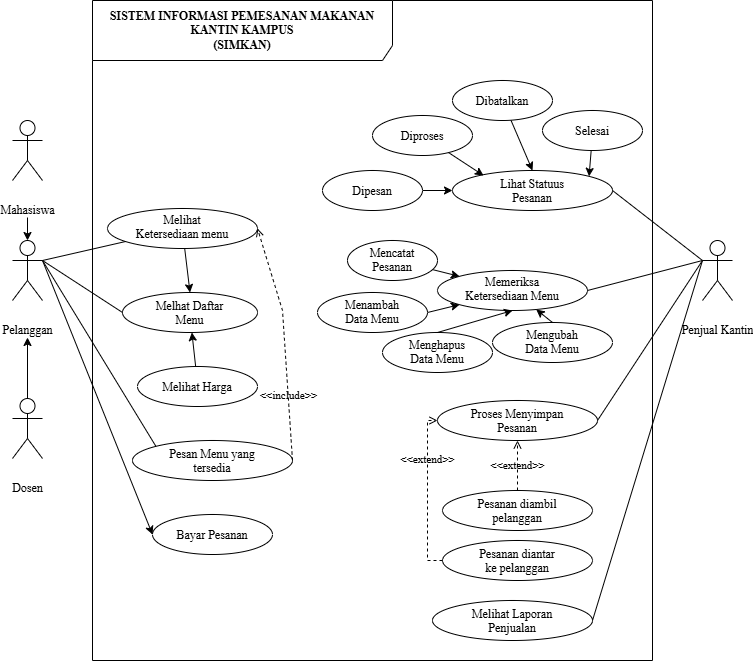

The diagram above was exported from draw.io. Its source (the exported page's mxGraphModel, read from the mxfile embedded in the PNG):
<mxGraphModel dx="790" dy="1186" grid="1" gridSize="10" guides="1" tooltips="1" connect="1" arrows="1" fold="1" page="1" pageScale="1" pageWidth="850" pageHeight="1100" math="0" shadow="0">
  <root>
    <mxCell id="0" />
    <mxCell id="1" parent="0" />
    <mxCell id="P-b3ua8nSuWWlkohG5bb-1" parent="1" style="shape=umlFrame;whiteSpace=wrap;html=1;pointerEvents=0;recursiveResize=0;container=1;collapsible=0;width=300;height=60;fontFamily=Times New Roman;fontStyle=1;align=center;verticalAlign=middle;" value="SISTEM INFORMASI PEMESANAN MAKANAN KANTIN KAMPUS&lt;br&gt;(SIMKAN)" vertex="1">
      <mxGeometry height="660" width="560" x="120" y="120" as="geometry" />
    </mxCell>
    <mxCell id="P-b3ua8nSuWWlkohG5bb-12" parent="P-b3ua8nSuWWlkohG5bb-1" style="ellipse;whiteSpace=wrap;html=1;shapeInside=1;fontFamily=Times New Roman;fontStyle=0;align=center;verticalAlign=middle;" value="Melhat Daftar Menu" vertex="1">
      <mxGeometry height="40" width="135" x="30" y="292" as="geometry" />
    </mxCell>
    <mxCell id="P-b3ua8nSuWWlkohG5bb-47" edge="1" parent="P-b3ua8nSuWWlkohG5bb-1" source="P-b3ua8nSuWWlkohG5bb-13" style="rounded=0;orthogonalLoop=1;jettySize=auto;html=1;entryX=0.5;entryY=0;entryDx=0;entryDy=0;defaultLabelBackgroundColor=page;labelPadding=0 4;fontFamily=Times New Roman;fontStyle=0;align=center;verticalAlign=middle;" target="P-b3ua8nSuWWlkohG5bb-12">
      <mxGeometry relative="1" as="geometry" />
    </mxCell>
    <mxCell id="P-b3ua8nSuWWlkohG5bb-13" parent="P-b3ua8nSuWWlkohG5bb-1" style="ellipse;whiteSpace=wrap;html=1;shapeInside=1;fontFamily=Times New Roman;fontStyle=0;align=center;verticalAlign=middle;" value="Melihat Ketersediaan menu" vertex="1">
      <mxGeometry height="40" width="150" x="15" y="208" as="geometry" />
    </mxCell>
    <mxCell id="P-b3ua8nSuWWlkohG5bb-46" edge="1" parent="P-b3ua8nSuWWlkohG5bb-1" source="P-b3ua8nSuWWlkohG5bb-14" style="rounded=0;orthogonalLoop=1;jettySize=auto;html=1;defaultLabelBackgroundColor=page;labelPadding=0 4;fontFamily=Times New Roman;fontStyle=0;align=center;verticalAlign=middle;" target="P-b3ua8nSuWWlkohG5bb-12">
      <mxGeometry relative="1" as="geometry" />
    </mxCell>
    <mxCell id="P-b3ua8nSuWWlkohG5bb-14" parent="P-b3ua8nSuWWlkohG5bb-1" style="ellipse;whiteSpace=wrap;html=1;shapeInside=1;fontFamily=Times New Roman;fontStyle=0;align=center;verticalAlign=middle;" value="Melihat Harga" vertex="1">
      <mxGeometry height="40" width="120" x="45" y="366" as="geometry" />
    </mxCell>
    <mxCell id="P-b3ua8nSuWWlkohG5bb-16" parent="P-b3ua8nSuWWlkohG5bb-1" style="ellipse;whiteSpace=wrap;html=1;shapeInside=1;fontFamily=Times New Roman;fontStyle=0;align=center;verticalAlign=middle;" value="Pesan Menu yang tersedia" vertex="1">
      <mxGeometry height="40" width="160" x="40" y="440" as="geometry" />
    </mxCell>
    <mxCell id="P-b3ua8nSuWWlkohG5bb-17" parent="P-b3ua8nSuWWlkohG5bb-1" style="ellipse;whiteSpace=wrap;html=1;shapeInside=1;fontFamily=Times New Roman;fontStyle=0;align=center;verticalAlign=middle;" value="Proses Menyimpan Pesanan" vertex="1">
      <mxGeometry height="40" width="160" x="345" y="400" as="geometry" />
    </mxCell>
    <mxCell id="P-b3ua8nSuWWlkohG5bb-18" parent="P-b3ua8nSuWWlkohG5bb-1" style="ellipse;whiteSpace=wrap;html=1;shapeInside=1;fontFamily=Times New Roman;fontStyle=0;align=center;verticalAlign=middle;" value="Memeriksa Ketersediaan Menu" vertex="1">
      <mxGeometry height="40" width="150" x="345" y="270" as="geometry" />
    </mxCell>
    <mxCell id="P-b3ua8nSuWWlkohG5bb-19" parent="P-b3ua8nSuWWlkohG5bb-1" style="ellipse;whiteSpace=wrap;html=1;shapeInside=1;fontFamily=Times New Roman;fontStyle=0;align=center;verticalAlign=middle;" value="Bayar Pesanan" vertex="1">
      <mxGeometry height="40" width="120" x="60" y="514" as="geometry" />
    </mxCell>
    <mxCell id="P-b3ua8nSuWWlkohG5bb-62" edge="1" parent="P-b3ua8nSuWWlkohG5bb-1" source="P-b3ua8nSuWWlkohG5bb-20" style="rounded=0;orthogonalLoop=1;jettySize=auto;html=1;defaultLabelBackgroundColor=page;labelPadding=0 4;entryX=0;entryY=0;entryDx=0;entryDy=0;fontFamily=Times New Roman;fontStyle=0;align=center;verticalAlign=middle;" target="P-b3ua8nSuWWlkohG5bb-18">
      <mxGeometry relative="1" as="geometry" />
    </mxCell>
    <mxCell id="P-b3ua8nSuWWlkohG5bb-20" parent="P-b3ua8nSuWWlkohG5bb-1" style="ellipse;whiteSpace=wrap;html=1;shapeInside=1;fontFamily=Times New Roman;fontStyle=0;align=center;verticalAlign=middle;" value="Mencatat Pesanan" vertex="1">
      <mxGeometry height="40" width="90" x="255" y="240" as="geometry" />
    </mxCell>
    <mxCell id="P-b3ua8nSuWWlkohG5bb-56" edge="1" parent="P-b3ua8nSuWWlkohG5bb-1" source="P-b3ua8nSuWWlkohG5bb-21" style="edgeStyle=orthogonalEdgeStyle;rounded=0;orthogonalLoop=1;jettySize=auto;html=1;defaultLabelBackgroundColor=page;labelPadding=0 4;entryX=0;entryY=0.5;entryDx=0;entryDy=0;fontFamily=Times New Roman;fontStyle=0;align=center;verticalAlign=middle;" target="P-b3ua8nSuWWlkohG5bb-31" value="">
      <mxGeometry relative="1" as="geometry" />
    </mxCell>
    <mxCell id="P-b3ua8nSuWWlkohG5bb-21" parent="P-b3ua8nSuWWlkohG5bb-1" style="ellipse;whiteSpace=wrap;html=1;shapeInside=1;fontFamily=Times New Roman;fontStyle=0;align=center;verticalAlign=middle;" value="&lt;br&gt;&lt;div&gt;Dipesan&lt;/div&gt;" vertex="1">
      <mxGeometry height="40" width="100" x="230" y="170" as="geometry" />
    </mxCell>
    <mxCell id="P-b3ua8nSuWWlkohG5bb-54" edge="1" parent="P-b3ua8nSuWWlkohG5bb-1" source="P-b3ua8nSuWWlkohG5bb-22" style="rounded=0;orthogonalLoop=1;jettySize=auto;html=1;entryX=0.5;entryY=0;entryDx=0;entryDy=0;defaultLabelBackgroundColor=page;labelPadding=0 4;fontFamily=Times New Roman;fontStyle=0;align=center;verticalAlign=middle;" target="P-b3ua8nSuWWlkohG5bb-31">
      <mxGeometry relative="1" as="geometry" />
    </mxCell>
    <mxCell id="P-b3ua8nSuWWlkohG5bb-22" parent="P-b3ua8nSuWWlkohG5bb-1" style="ellipse;whiteSpace=wrap;html=1;shapeInside=1;fontFamily=Times New Roman;fontStyle=0;align=center;verticalAlign=middle;" value="&lt;div&gt;Dibatalkan&lt;/div&gt;" vertex="1">
      <mxGeometry height="40" width="100" x="360" y="80" as="geometry" />
    </mxCell>
    <mxCell id="P-b3ua8nSuWWlkohG5bb-23" parent="P-b3ua8nSuWWlkohG5bb-1" style="ellipse;whiteSpace=wrap;html=1;shapeInside=1;fontFamily=Times New Roman;fontStyle=0;align=center;verticalAlign=middle;" value="Pesanan diantar ke pelanggan" vertex="1">
      <mxGeometry height="40" width="150" x="350" y="540" as="geometry" />
    </mxCell>
    <mxCell id="P-b3ua8nSuWWlkohG5bb-24" parent="P-b3ua8nSuWWlkohG5bb-1" style="ellipse;whiteSpace=wrap;html=1;shapeInside=1;fontFamily=Times New Roman;fontStyle=0;align=center;verticalAlign=middle;" value="Pesanan diambil pelanggan" vertex="1">
      <mxGeometry height="40" width="150" x="350" y="490" as="geometry" />
    </mxCell>
    <mxCell id="P-b3ua8nSuWWlkohG5bb-25" parent="P-b3ua8nSuWWlkohG5bb-1" style="ellipse;whiteSpace=wrap;html=1;shapeInside=1;fontFamily=Times New Roman;fontStyle=0;align=center;verticalAlign=middle;" value="Diproses" vertex="1">
      <mxGeometry height="40" width="100" x="280" y="115" as="geometry" />
    </mxCell>
    <mxCell id="P-b3ua8nSuWWlkohG5bb-59" edge="1" parent="P-b3ua8nSuWWlkohG5bb-1" source="P-b3ua8nSuWWlkohG5bb-26" style="rounded=0;orthogonalLoop=1;jettySize=auto;html=1;defaultLabelBackgroundColor=page;labelPadding=0 4;exitX=0.5;exitY=0;exitDx=0;exitDy=0;fontFamily=Times New Roman;fontStyle=0;align=center;verticalAlign=middle;" target="P-b3ua8nSuWWlkohG5bb-18">
      <mxGeometry relative="1" as="geometry" />
    </mxCell>
    <mxCell id="P-b3ua8nSuWWlkohG5bb-26" parent="P-b3ua8nSuWWlkohG5bb-1" style="ellipse;whiteSpace=wrap;html=1;shapeInside=1;fontFamily=Times New Roman;fontStyle=0;align=center;verticalAlign=middle;" value="Mengubah Data Menu" vertex="1">
      <mxGeometry height="40" width="120" x="400" y="322" as="geometry" />
    </mxCell>
    <mxCell id="P-b3ua8nSuWWlkohG5bb-31" parent="P-b3ua8nSuWWlkohG5bb-1" style="ellipse;whiteSpace=wrap;html=1;shapeInside=1;fontFamily=Times New Roman;fontStyle=0;align=center;verticalAlign=middle;" value="Lihat Statuus Pesanan" vertex="1">
      <mxGeometry height="40" width="160" x="360" y="170" as="geometry" />
    </mxCell>
    <mxCell id="P-b3ua8nSuWWlkohG5bb-53" edge="1" parent="P-b3ua8nSuWWlkohG5bb-1" source="P-b3ua8nSuWWlkohG5bb-32" style="rounded=0;orthogonalLoop=1;jettySize=auto;html=1;entryX=1;entryY=0;entryDx=0;entryDy=0;defaultLabelBackgroundColor=page;labelPadding=0 4;fontFamily=Times New Roman;fontStyle=0;align=center;verticalAlign=middle;" target="P-b3ua8nSuWWlkohG5bb-31">
      <mxGeometry relative="1" as="geometry" />
    </mxCell>
    <mxCell id="P-b3ua8nSuWWlkohG5bb-32" parent="P-b3ua8nSuWWlkohG5bb-1" style="ellipse;whiteSpace=wrap;html=1;shapeInside=1;fontFamily=Times New Roman;fontStyle=0;align=center;verticalAlign=middle;" value="Selesai" vertex="1">
      <mxGeometry height="40" width="100" x="450" y="110" as="geometry" />
    </mxCell>
    <mxCell id="P-b3ua8nSuWWlkohG5bb-60" edge="1" parent="P-b3ua8nSuWWlkohG5bb-1" source="P-b3ua8nSuWWlkohG5bb-34" style="rounded=0;orthogonalLoop=1;jettySize=auto;html=1;entryX=0.5;entryY=1;entryDx=0;entryDy=0;defaultLabelBackgroundColor=page;labelPadding=0 4;exitX=0.5;exitY=0;exitDx=0;exitDy=0;fontFamily=Times New Roman;fontStyle=0;align=center;verticalAlign=middle;" target="P-b3ua8nSuWWlkohG5bb-18">
      <mxGeometry relative="1" as="geometry" />
    </mxCell>
    <mxCell id="P-b3ua8nSuWWlkohG5bb-34" parent="P-b3ua8nSuWWlkohG5bb-1" style="ellipse;whiteSpace=wrap;html=1;shapeInside=1;fontFamily=Times New Roman;fontStyle=0;align=center;verticalAlign=middle;" value="Menghapus Data Menu" vertex="1">
      <mxGeometry height="40" width="110" x="290" y="332" as="geometry" />
    </mxCell>
    <mxCell id="P-b3ua8nSuWWlkohG5bb-35" parent="P-b3ua8nSuWWlkohG5bb-1" style="ellipse;whiteSpace=wrap;html=1;shapeInside=1;fontFamily=Times New Roman;fontStyle=0;align=center;verticalAlign=middle;" value="Menambah Data Menu" vertex="1">
      <mxGeometry height="40" width="110" x="225" y="292" as="geometry" />
    </mxCell>
    <mxCell id="P-b3ua8nSuWWlkohG5bb-36" parent="P-b3ua8nSuWWlkohG5bb-1" style="ellipse;whiteSpace=wrap;html=1;shapeInside=1;fontFamily=Times New Roman;fontStyle=0;align=center;verticalAlign=middle;" value="Melihat Laporan Penjualan" vertex="1">
      <mxGeometry height="40" width="160" x="340" y="600" as="geometry" />
    </mxCell>
    <mxCell id="P-b3ua8nSuWWlkohG5bb-45" edge="1" parent="P-b3ua8nSuWWlkohG5bb-1" source="P-b3ua8nSuWWlkohG5bb-16" style="html=1;verticalAlign=middle;labelBackgroundColor=none;endArrow=open;endFill=0;dashed=1;rounded=0;defaultLabelBackgroundColor=page;labelPadding=0 4;entryX=1;entryY=0.5;entryDx=0;entryDy=0;exitX=1;exitY=0.5;exitDx=0;exitDy=0;fontFamily=Times New Roman;fontStyle=0;align=center;" target="P-b3ua8nSuWWlkohG5bb-13" value="&amp;lt;&amp;lt;include&amp;gt;&amp;gt;">
      <mxGeometry relative="1" width="160" x="-0.4514" as="geometry">
        <mxPoint as="offset" />
        <Array as="points">
          <mxPoint x="190" y="310" />
        </Array>
        <mxPoint x="220" y="260" as="sourcePoint" />
        <mxPoint x="380" y="260" as="targetPoint" />
      </mxGeometry>
    </mxCell>
    <mxCell id="P-b3ua8nSuWWlkohG5bb-55" edge="1" parent="P-b3ua8nSuWWlkohG5bb-1" source="P-b3ua8nSuWWlkohG5bb-25" style="rounded=0;orthogonalLoop=1;jettySize=auto;html=1;entryX=0.194;entryY=0.125;entryDx=0;entryDy=0;entryPerimeter=0;defaultLabelBackgroundColor=page;labelPadding=0 4;fontFamily=Times New Roman;fontStyle=0;align=center;verticalAlign=middle;" target="P-b3ua8nSuWWlkohG5bb-31">
      <mxGeometry relative="1" as="geometry" />
    </mxCell>
    <mxCell id="P-b3ua8nSuWWlkohG5bb-61" edge="1" parent="P-b3ua8nSuWWlkohG5bb-1" source="P-b3ua8nSuWWlkohG5bb-35" style="rounded=0;orthogonalLoop=1;jettySize=auto;html=1;entryX=0;entryY=1;entryDx=0;entryDy=0;defaultLabelBackgroundColor=page;labelPadding=0 4;exitX=1;exitY=0.5;exitDx=0;exitDy=0;fontFamily=Times New Roman;fontStyle=0;align=center;verticalAlign=middle;" target="P-b3ua8nSuWWlkohG5bb-18">
      <mxGeometry relative="1" as="geometry" />
    </mxCell>
    <mxCell id="P-b3ua8nSuWWlkohG5bb-41" edge="1" parent="P-b3ua8nSuWWlkohG5bb-1" source="P-b3ua8nSuWWlkohG5bb-2" style="rounded=0;orthogonalLoop=1;jettySize=auto;html=1;entryX=0;entryY=0.5;entryDx=0;entryDy=0;defaultLabelBackgroundColor=page;labelPadding=0 4;startArrow=none;startFill=0;endArrow=none;endFill=0;exitX=1;exitY=0.3333333333333333;exitDx=0;exitDy=0;exitPerimeter=0;fontFamily=Times New Roman;fontStyle=0;align=center;verticalAlign=middle;" target="P-b3ua8nSuWWlkohG5bb-12">
      <mxGeometry relative="1" x="0.0977" as="geometry" />
    </mxCell>
    <mxCell id="bO90eS7FZSKXRiEuleuU-2" edge="1" parent="P-b3ua8nSuWWlkohG5bb-1" source="P-b3ua8nSuWWlkohG5bb-2" style="rounded=0;orthogonalLoop=1;jettySize=auto;html=1;entryX=0;entryY=0.5;entryDx=0;entryDy=0;defaultLabelBackgroundColor=page;labelPadding=0 4;exitX=1;exitY=0.3333333333333333;exitDx=0;exitDy=0;exitPerimeter=0;" target="P-b3ua8nSuWWlkohG5bb-19">
      <mxGeometry relative="1" x="0.026" as="geometry" />
    </mxCell>
    <mxCell id="P-b3ua8nSuWWlkohG5bb-2" parent="P-b3ua8nSuWWlkohG5bb-1" style="shape=umlActor;verticalLabelPosition=bottom;verticalAlign=middle;html=1;labelPerimeter=1;fontFamily=Times New Roman;fontStyle=0;align=center;" value="Pelanggan" vertex="1">
      <mxGeometry height="60" width="30" x="-80" y="240" as="geometry" />
    </mxCell>
    <mxCell id="P-b3ua8nSuWWlkohG5bb-49" edge="1" parent="P-b3ua8nSuWWlkohG5bb-1" source="P-b3ua8nSuWWlkohG5bb-3" style="rounded=0;orthogonalLoop=1;jettySize=auto;html=1;entryX=1;entryY=0.5;entryDx=0;entryDy=0;defaultLabelBackgroundColor=page;labelPadding=0 4;endArrow=none;endFill=0;exitX=0;exitY=0.3333333333333333;exitDx=0;exitDy=0;exitPerimeter=0;fontFamily=Times New Roman;fontStyle=0;align=center;verticalAlign=middle;" target="P-b3ua8nSuWWlkohG5bb-17">
      <mxGeometry relative="1" as="geometry" />
    </mxCell>
    <mxCell id="P-b3ua8nSuWWlkohG5bb-3" parent="P-b3ua8nSuWWlkohG5bb-1" style="shape=umlActor;verticalLabelPosition=bottom;verticalAlign=middle;html=1;labelPerimeter=1;fontFamily=Times New Roman;fontStyle=0;align=center;" value="Penjual Kantin" vertex="1">
      <mxGeometry height="60" width="30" x="610" y="240" as="geometry" />
    </mxCell>
    <mxCell id="P-b3ua8nSuWWlkohG5bb-42" edge="1" parent="P-b3ua8nSuWWlkohG5bb-1" source="P-b3ua8nSuWWlkohG5bb-13" style="rounded=0;orthogonalLoop=1;jettySize=auto;html=1;entryX=1;entryY=0.3333333333333333;entryDx=0;entryDy=0;entryPerimeter=0;defaultLabelBackgroundColor=page;labelPadding=0 4;endArrow=none;endFill=0;fontFamily=Times New Roman;fontStyle=0;align=center;verticalAlign=middle;" target="P-b3ua8nSuWWlkohG5bb-2">
      <mxGeometry relative="1" as="geometry" />
    </mxCell>
    <mxCell id="P-b3ua8nSuWWlkohG5bb-43" edge="1" parent="P-b3ua8nSuWWlkohG5bb-1" source="P-b3ua8nSuWWlkohG5bb-2" style="rounded=0;orthogonalLoop=1;jettySize=auto;html=1;entryX=0;entryY=0;entryDx=0;entryDy=0;defaultLabelBackgroundColor=page;labelPadding=0 4;exitX=1;exitY=0.3333333333333333;exitDx=0;exitDy=0;exitPerimeter=0;endArrow=none;endFill=0;fontFamily=Times New Roman;fontStyle=0;align=center;verticalAlign=middle;" target="P-b3ua8nSuWWlkohG5bb-16">
      <mxGeometry relative="1" x="0.0323" as="geometry" />
    </mxCell>
    <mxCell id="P-b3ua8nSuWWlkohG5bb-50" edge="1" parent="P-b3ua8nSuWWlkohG5bb-1" source="P-b3ua8nSuWWlkohG5bb-3" style="rounded=0;orthogonalLoop=1;jettySize=auto;html=1;entryX=1;entryY=0.5;entryDx=0;entryDy=0;defaultLabelBackgroundColor=page;labelPadding=0 4;endArrow=none;endFill=0;exitX=0;exitY=0.3333333333333333;exitDx=0;exitDy=0;exitPerimeter=0;fontFamily=Times New Roman;fontStyle=0;align=center;verticalAlign=middle;" target="P-b3ua8nSuWWlkohG5bb-31">
      <mxGeometry relative="1" as="geometry">
        <mxPoint x="660" y="270" as="sourcePoint" />
        <mxPoint x="600" y="290" as="targetPoint" />
      </mxGeometry>
    </mxCell>
    <mxCell id="P-b3ua8nSuWWlkohG5bb-51" edge="1" parent="P-b3ua8nSuWWlkohG5bb-1" source="P-b3ua8nSuWWlkohG5bb-3" style="rounded=0;orthogonalLoop=1;jettySize=auto;html=1;entryX=1;entryY=0.5;entryDx=0;entryDy=0;defaultLabelBackgroundColor=page;labelPadding=0 4;endArrow=none;endFill=0;exitX=0;exitY=0.3333333333333333;exitDx=0;exitDy=0;exitPerimeter=0;fontFamily=Times New Roman;fontStyle=0;align=center;verticalAlign=middle;" target="P-b3ua8nSuWWlkohG5bb-18">
      <mxGeometry relative="1" as="geometry">
        <mxPoint x="660" y="270" as="sourcePoint" />
        <mxPoint x="590" y="190" as="targetPoint" />
      </mxGeometry>
    </mxCell>
    <mxCell id="P-b3ua8nSuWWlkohG5bb-52" edge="1" parent="P-b3ua8nSuWWlkohG5bb-1" source="P-b3ua8nSuWWlkohG5bb-3" style="rounded=0;orthogonalLoop=1;jettySize=auto;html=1;entryX=1;entryY=0.5;entryDx=0;entryDy=0;defaultLabelBackgroundColor=page;labelPadding=0 4;endArrow=none;endFill=0;exitX=0;exitY=0.3333333333333333;exitDx=0;exitDy=0;exitPerimeter=0;fontFamily=Times New Roman;fontStyle=0;align=center;verticalAlign=middle;" target="P-b3ua8nSuWWlkohG5bb-36">
      <mxGeometry relative="1" as="geometry">
        <mxPoint x="660" y="270" as="sourcePoint" />
        <mxPoint x="575" y="410" as="targetPoint" />
      </mxGeometry>
    </mxCell>
    <mxCell id="P-b3ua8nSuWWlkohG5bb-4" parent="P-b3ua8nSuWWlkohG5bb-1" style="shape=umlActor;verticalLabelPosition=bottom;verticalAlign=middle;html=1;labelPerimeter=1;fontFamily=Times New Roman;fontStyle=0;align=center;" value="Mahasiswa" vertex="1">
      <mxGeometry height="60" width="30" x="-80" y="120" as="geometry" />
    </mxCell>
    <mxCell id="P-b3ua8nSuWWlkohG5bb-38" edge="1" parent="P-b3ua8nSuWWlkohG5bb-1" source="P-b3ua8nSuWWlkohG5bb-4" style="edgeStyle=orthogonalEdgeStyle;rounded=0;orthogonalLoop=1;jettySize=auto;html=1;entryX=0.5;entryY=0;entryDx=0;entryDy=0;entryPerimeter=0;defaultLabelBackgroundColor=page;labelPadding=0 4;fontFamily=Times New Roman;fontStyle=0;align=center;verticalAlign=middle;" target="P-b3ua8nSuWWlkohG5bb-2">
      <mxGeometry relative="1" as="geometry" />
    </mxCell>
    <mxCell id="P-b3ua8nSuWWlkohG5bb-6" parent="P-b3ua8nSuWWlkohG5bb-1" style="shape=umlActor;verticalLabelPosition=bottom;verticalAlign=middle;html=1;labelPerimeter=1;fontFamily=Times New Roman;fontStyle=0;align=center;" value="Dosen" vertex="1">
      <mxGeometry height="60" width="30" x="-80" y="398" as="geometry" />
    </mxCell>
    <mxCell id="P-b3ua8nSuWWlkohG5bb-39" edge="1" parent="P-b3ua8nSuWWlkohG5bb-1" source="P-b3ua8nSuWWlkohG5bb-6" style="edgeStyle=orthogonalEdgeStyle;rounded=0;orthogonalLoop=1;jettySize=auto;html=1;defaultLabelBackgroundColor=page;labelPadding=0 4;fontFamily=Times New Roman;fontStyle=0;align=center;verticalAlign=middle;" target="P-b3ua8nSuWWlkohG5bb-2">
      <mxGeometry relative="1" as="geometry" />
    </mxCell>
    <mxCell id="P-b3ua8nSuWWlkohG5bb-67" edge="1" parent="P-b3ua8nSuWWlkohG5bb-1" source="P-b3ua8nSuWWlkohG5bb-23" style="html=1;verticalAlign=bottom;labelBackgroundColor=none;endArrow=open;endFill=0;dashed=1;rounded=0;defaultLabelBackgroundColor=page;labelPadding=0 4;entryX=0;entryY=0.5;entryDx=0;entryDy=0;exitX=0;exitY=0.5;exitDx=0;exitDy=0;edgeStyle=orthogonalEdgeStyle;fontFamily=Times New Roman;fontStyle=0" target="P-b3ua8nSuWWlkohG5bb-17" value="&amp;lt;&amp;lt;extend&amp;gt;&amp;gt;">
      <mxGeometry relative="1" width="160" x="0.3" as="geometry">
        <mxPoint as="offset" />
        <mxPoint x="360" y="510" as="sourcePoint" />
        <mxPoint x="355" y="448" as="targetPoint" />
      </mxGeometry>
    </mxCell>
    <mxCell id="P-b3ua8nSuWWlkohG5bb-68" edge="1" parent="P-b3ua8nSuWWlkohG5bb-1" source="P-b3ua8nSuWWlkohG5bb-24" style="html=1;verticalAlign=bottom;labelBackgroundColor=none;endArrow=open;endFill=0;dashed=1;rounded=0;defaultLabelBackgroundColor=page;labelPadding=0 4;entryX=0.5;entryY=1;entryDx=0;entryDy=0;exitX=0.5;exitY=0;exitDx=0;exitDy=0;fontFamily=Times New Roman;fontStyle=0" target="P-b3ua8nSuWWlkohG5bb-17" value="&amp;lt;&amp;lt;extend&amp;gt;&amp;gt;">
      <mxGeometry relative="1" width="160" x="-0.375" as="geometry">
        <mxPoint as="offset" />
        <mxPoint x="230" y="450" as="sourcePoint" />
        <mxPoint x="390" y="450" as="targetPoint" />
      </mxGeometry>
    </mxCell>
  </root>
</mxGraphModel>